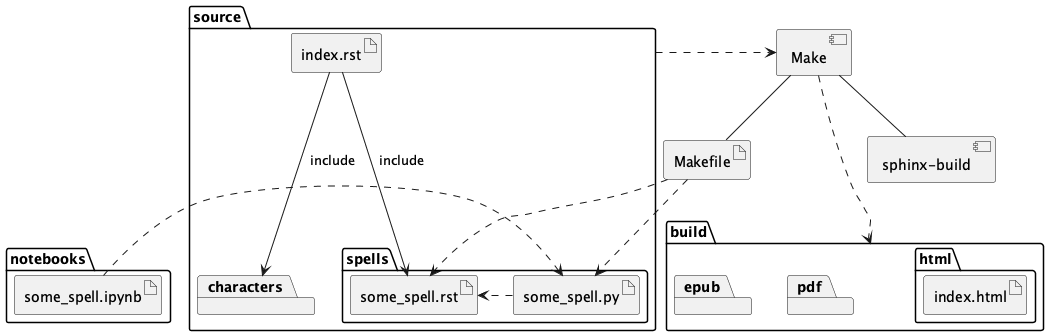

The diagram above was rendered by PlantUML. Its source (embedded in the PNG):
@startuml

    package notebooks {
        artifact some_spell.ipynb
    }

    package source {

        package spells {
            artifact some_spell.py
            artifact some_spell.rst
        }

        package characters

        artifact "index.rst" as index

        index --> some_spell.rst : "include"

        index --> characters : "include"
    }

    some_spell.ipynb .> some_spell.py
    some_spell.py .> some_spell.rst

    package build {
        package html {
            artifact "index.html"
        }
        package pdf
        package epub
    }

    artifact "Makefile"
    [Make] -- Makefile
    [Make] -- [sphinx-build]

    source ...> [Make]
    [Make] ...> build

    Makefile ..> some_spell.py
    Makefile ..> some_spell.rst

@enduml